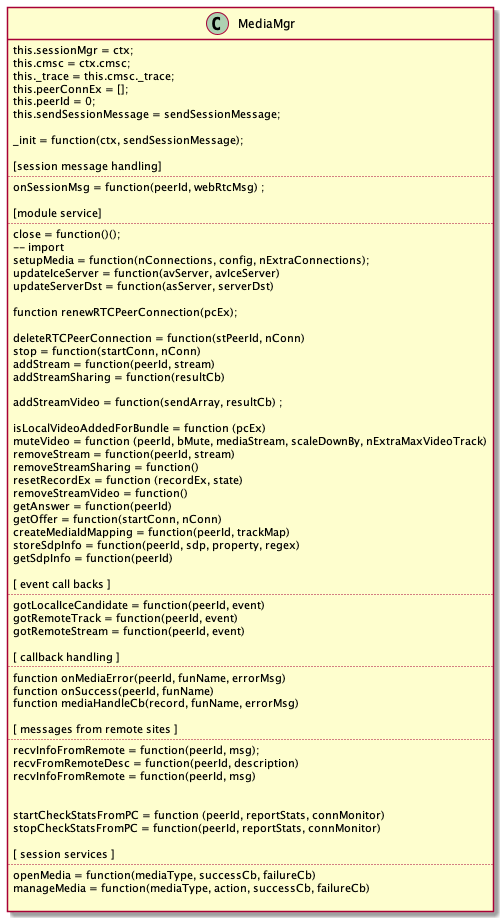

The diagram above was rendered by PlantUML. Its source (embedded in the PNG):
@startuml
class MediaMgr {
    this.sessionMgr = ctx;
    this.cmsc = ctx.cmsc;
    this._trace = this.cmsc._trace;
    this.peerConnEx = [];
    this.peerId = 0;
    this.sendSessionMessage = sendSessionMessage;

    _init = function(ctx, sendSessionMessage);

    [session message handling]
    ..
    onSessionMsg = function(peerId, webRtcMsg) ;

    [module service]
    ..
    close = function()();
    -- import
    setupMedia = function(nConnections, config, nExtraConnections);
    updateIceServer = function(avServer, avIceServer)
    updateServerDst = function(asServer, serverDst)

    function renewRTCPeerConnection(pcEx);

    deleteRTCPeerConnection = function(stPeerId, nConn)
    stop = function(startConn, nConn)
    addStream = function(peerId, stream) 
    addStreamSharing = function(resultCb)

    addStreamVideo = function(sendArray, resultCb) ;

    isLocalVideoAddedForBundle = function (pcEx)
    muteVideo = function (peerId, bMute, mediaStream, scaleDownBy, nExtraMaxVideoTrack)
    removeStream = function(peerId, stream) 
    removeStreamSharing = function() 
    resetRecordEx = function (recordEx, state)
    removeStreamVideo = function()
    getAnswer = function(peerId)
    getOffer = function(startConn, nConn)
    createMediaIdMapping = function(peerId, trackMap) 
    storeSdpInfo = function(peerId, sdp, property, regex)
    getSdpInfo = function(peerId)

    [ event call backs ]
   ..
    gotLocalIceCandidate = function(peerId, event)
    gotRemoteTrack = function(peerId, event)
    gotRemoteStream = function(peerId, event)

    [ callback handling ]
   ..
    function onMediaError(peerId, funName, errorMsg)
    function onSuccess(peerId, funName)
    function mediaHandleCb(record, funName, errorMsg) 

    [ messages from remote sites ]
    ..
    recvInfoFromRemote = function(peerId, msg);
    recvFromRemoteDesc = function(peerId, description)
    recvInfoFromRemote = function(peerId, msg)


    startCheckStatsFromPC = function (peerId, reportStats, connMonitor)
    stopCheckStatsFromPC = function(peerId, reportStats, connMonitor)

    [ session services ]
    ..
    openMedia = function(mediaType, successCb, failureCb)
    manageMedia = function(mediaType, action, successCb, failureCb) 

}

@enduml